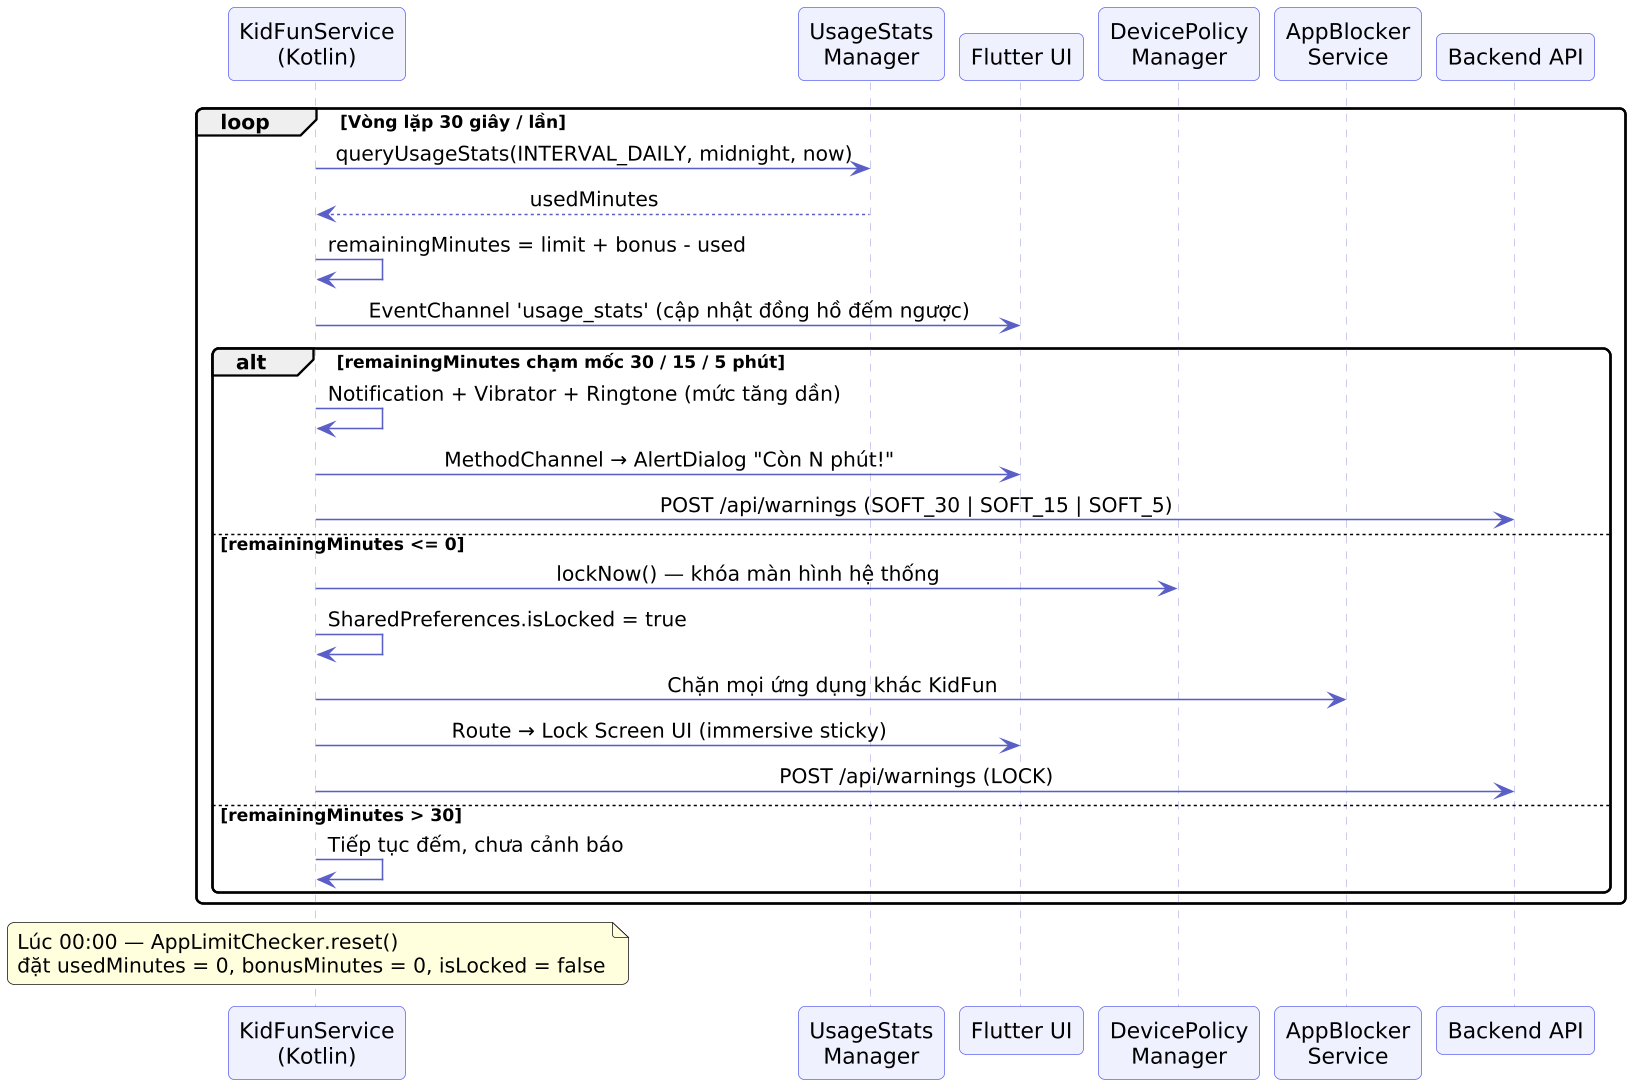

The diagram above was rendered by PlantUML. Its source (embedded in the PNG):
@startuml
' Hình 3.4.3.1 - Sequence Diagram: Cảnh báo mềm và Khóa thiết bị (USP)
skinparam dpi 150
skinparam shadowing false
skinparam roundcorner 8
skinparam DefaultFontName "DejaVu Sans"
skinparam sequenceMessageAlign center
skinparam sequence {
  ArrowColor #5b5fc7
  LifeLineBorderColor #b9bdf0
  ParticipantBackgroundColor #EEF0FF
  ParticipantBorderColor #6366f1
  ActorBackgroundColor #FDE7F1
  ActorBorderColor #f472b6
}

participant "KidFunService\n(Kotlin)" as KS
participant "UsageStats\nManager" as USM
participant "Flutter UI" as UI
participant "DevicePolicy\nManager" as DPM
participant "AppBlocker\nService" as ABS
participant "Backend API" as BE

loop Vòng lặp 30 giây / lần
  KS -> USM : queryUsageStats(INTERVAL_DAILY, midnight, now)
  USM --> KS : usedMinutes
  KS -> KS : remainingMinutes = limit + bonus - used
  KS -> UI : EventChannel 'usage_stats' (cập nhật đồng hồ đếm ngược)
  alt remainingMinutes chạm mốc 30 / 15 / 5 phút
    KS -> KS : Notification + Vibrator + Ringtone (mức tăng dần)
    KS -> UI : MethodChannel → AlertDialog "Còn N phút!"
    KS -> BE : POST /api/warnings (SOFT_30 | SOFT_15 | SOFT_5)
  else remainingMinutes <= 0
    KS -> DPM : lockNow() — khóa màn hình hệ thống
    KS -> KS : SharedPreferences.isLocked = true
    KS -> ABS : Chặn mọi ứng dụng khác KidFun
    KS -> UI : Route → Lock Screen UI (immersive sticky)
    KS -> BE : POST /api/warnings (LOCK)
  else remainingMinutes > 30
    KS -> KS : Tiếp tục đếm, chưa cảnh báo
  end
end
note over KS : Lúc 00:00 — AppLimitChecker.reset()\nđặt usedMinutes = 0, bonusMinutes = 0, isLocked = false
@enduml